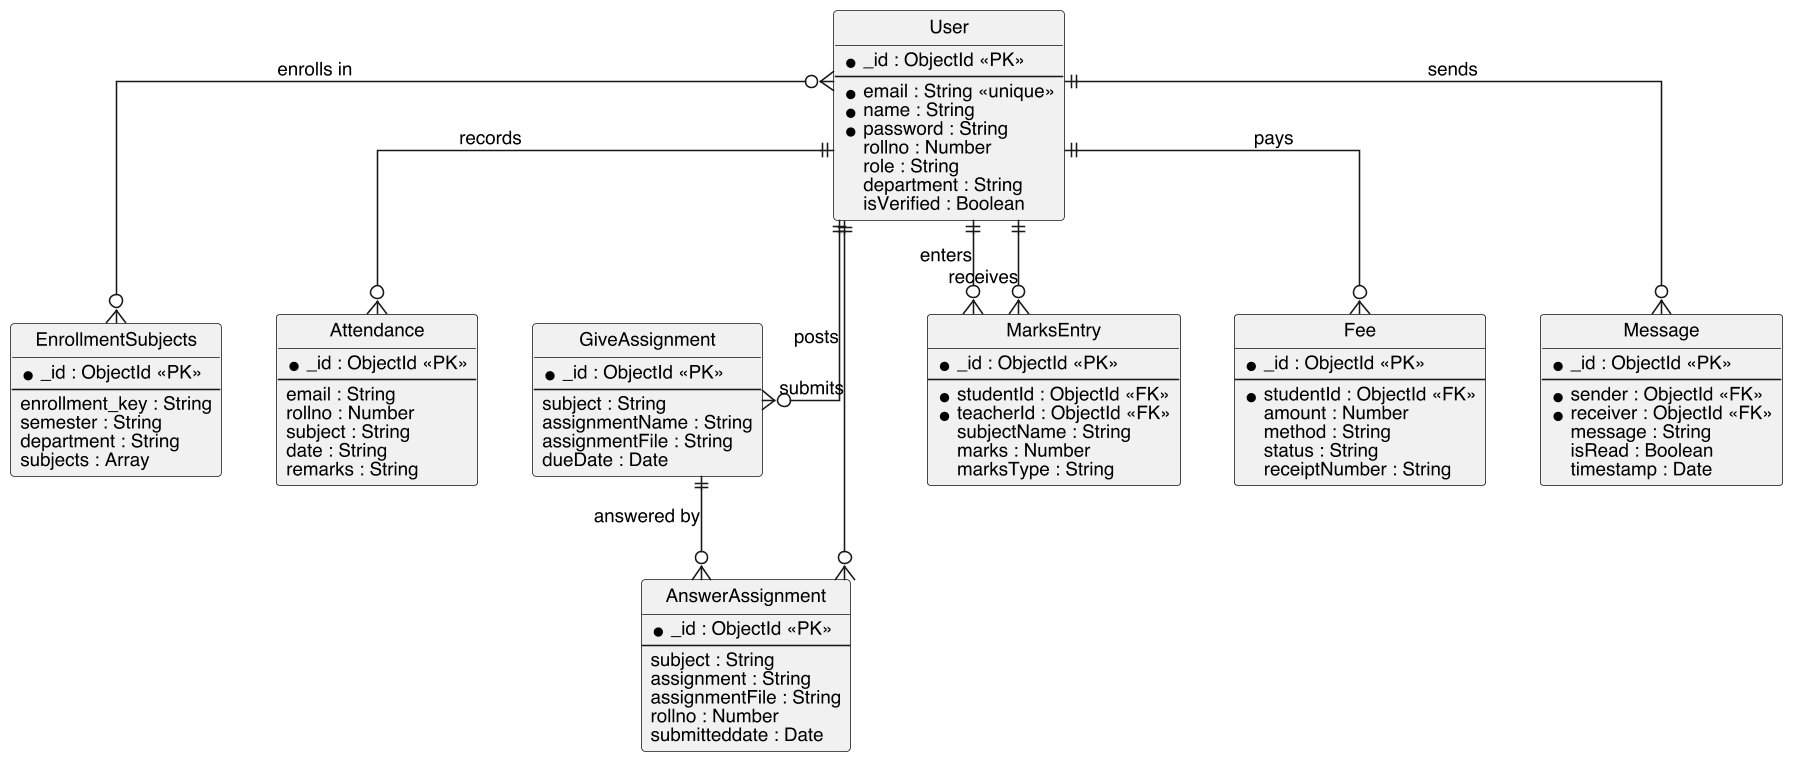

The diagram above was rendered by PlantUML. Its source (embedded in the PNG):
@startuml
skinparamlocked dpi 150
skinparam monochrome true
skinparam shadowing false
skinparam DefaultFontName Helvetica
skinparam DefaultFontSize 12
skinparam dpi 150
skinparam linetype ortho
hide circle

entity "User" as User {
  * _id : ObjectId <<PK>>
  --
  * email : String <<unique>>
  * name : String
  * password : String
  rollno : Number
  role : String
  department : String
  isVerified : Boolean
}

entity "EnrollmentSubjects" as Enroll {
  * _id : ObjectId <<PK>>
  --
  enrollment_key : String
  semester : String
  department : String
  subjects : Array
}

entity "Attendance" as Att {
  * _id : ObjectId <<PK>>
  --
  email : String
  rollno : Number
  subject : String
  date : String
  remarks : String
}

entity "GiveAssignment" as Give {
  * _id : ObjectId <<PK>>
  --
  subject : String
  assignmentName : String
  assignmentFile : String
  dueDate : Date
}

entity "AnswerAssignment" as Ans {
  * _id : ObjectId <<PK>>
  --
  subject : String
  assignment : String
  assignmentFile : String
  rollno : Number
  submitteddate : Date
}

entity "MarksEntry" as Marks {
  * _id : ObjectId <<PK>>
  --
  * studentId : ObjectId <<FK>>
  * teacherId : ObjectId <<FK>>
  subjectName : String
  marks : Number
  marksType : String
}

entity "Fee" as Fee {
  * _id : ObjectId <<PK>>
  --
  * studentId : ObjectId <<FK>>
  amount : Number
  method : String
  status : String
  receiptNumber : String
}

entity "Message" as Msg {
  * _id : ObjectId <<PK>>
  --
  * sender : ObjectId <<FK>>
  * receiver : ObjectId <<FK>>
  message : String
  isRead : Boolean
  timestamp : Date
}

' Crow's-foot cardinalities (Information Engineering)
User   }o--o{ Enroll : enrolls in
User   ||--o{ Att    : records
User   ||--o{ Give   : posts
User   ||--o{ Ans    : submits
User   ||--o{ Marks  : enters
User   ||--o{ Marks  : receives
User   ||--o{ Fee    : pays
User   ||--o{ Msg    : sends
Give   ||--o{ Ans    : answered by
@enduml